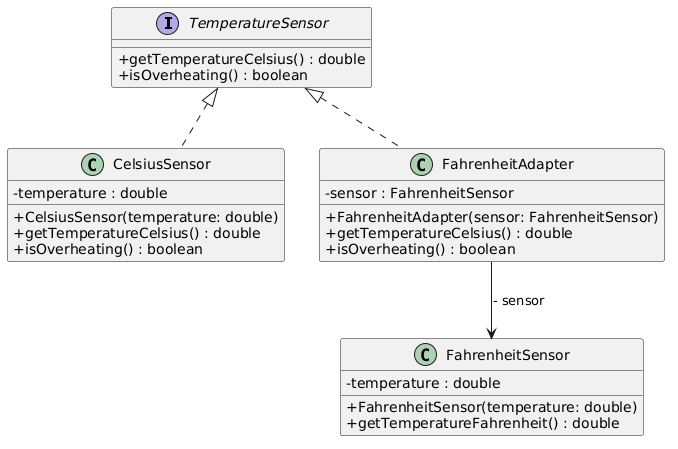

The diagram above was rendered by PlantUML. Its source (embedded in the PNG):
@startuml
skinparam classAttributeIconSize 0

interface TemperatureSensor {
    + getTemperatureCelsius() : double
    + isOverheating() : boolean
}

class CelsiusSensor {
    - temperature : double
    + CelsiusSensor(temperature: double)
    + getTemperatureCelsius() : double
    + isOverheating() : boolean
}

class FahrenheitSensor {
    - temperature : double
    + FahrenheitSensor(temperature: double)
    + getTemperatureFahrenheit() : double
}

class FahrenheitAdapter {
    - sensor : FahrenheitSensor
    + FahrenheitAdapter(sensor: FahrenheitSensor)
    + getTemperatureCelsius() : double
    + isOverheating() : boolean
}

TemperatureSensor <|.. CelsiusSensor
TemperatureSensor <|.. FahrenheitAdapter
FahrenheitAdapter --> FahrenheitSensor : "- sensor"
@enduml